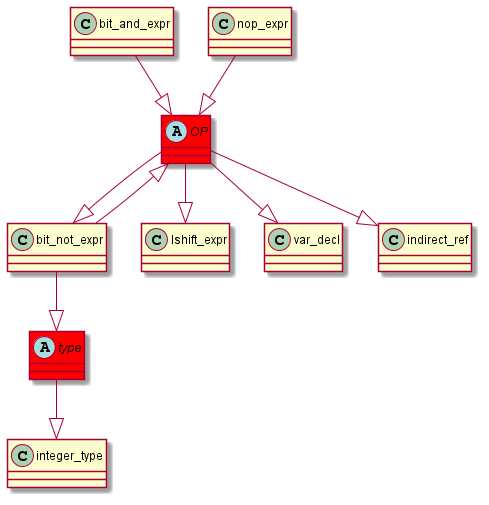

The diagram above was rendered by PlantUML. Its source (embedded in the PNG):
@startuml
abstract class	OP	 #red	
OP	 --|> 	bit_not_expr	
bit_and_expr	 --|> 	OP	
abstract class	type	 #red	
type	 --|> 	integer_type	
bit_not_expr	 --|> 	type	
OP	 --|> 	lshift_expr	
bit_not_expr	 --|> 	OP	
OP	 --|> 	var_decl	
nop_expr	 --|> 	OP	
OP	 --|> 	indirect_ref	
@enduml